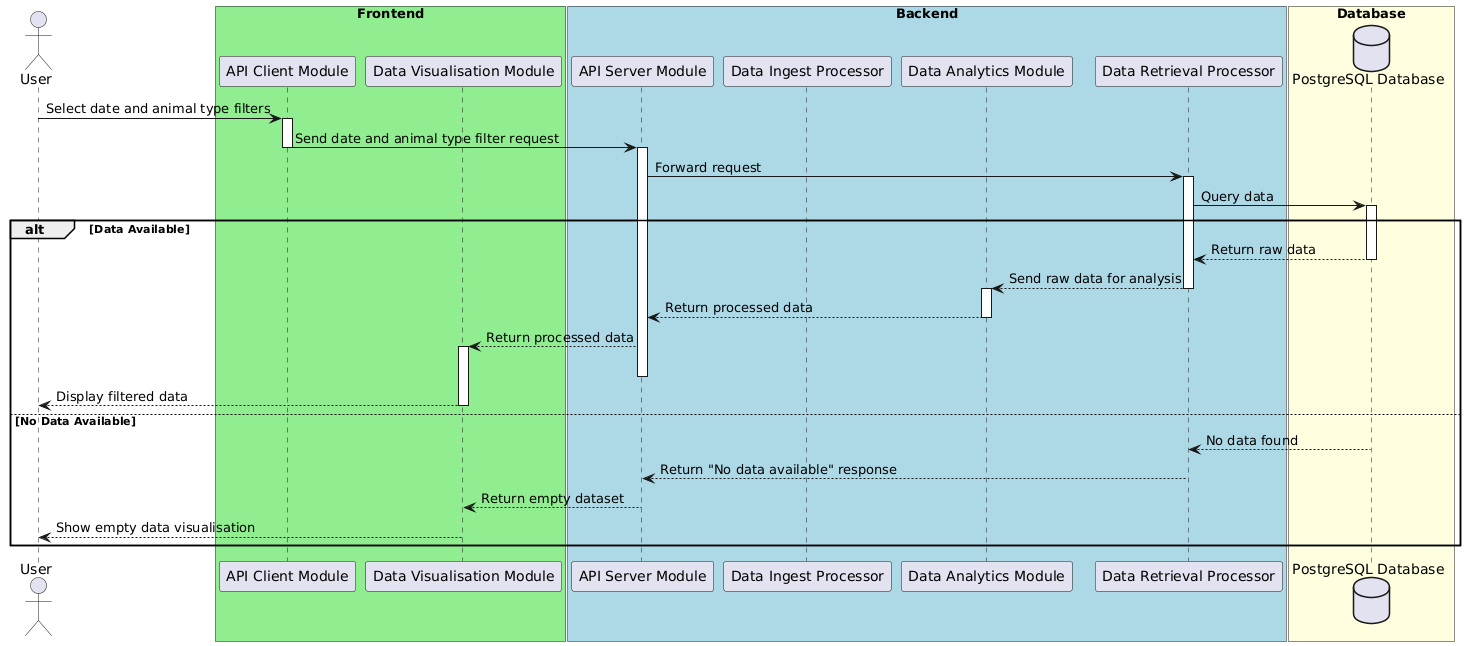

The diagram above was rendered by PlantUML. Its source (embedded in the PNG):
@startuml
actor User
box "Frontend" #LightGreen
participant "API Client Module" as Frontend
participant "Data Visualisation Module" as DataVisualisation
end box
box "Backend" #LightBlue
participant "API Server Module" as Backend
participant "Data Ingest Processor" as IngestProcessor
participant "Data Analytics Module" as AnalyticsModule
participant "Data Retrieval Processor" as RetrievalProcessor
end box
box "Database" #LightYellow
database "PostgreSQL Database" as Database
end box

User -> Frontend: Select date and animal type filters
activate Frontend
Frontend -> Backend: Send date and animal type filter request
deactivate Frontend
activate Backend
Backend -> RetrievalProcessor: Forward request
activate RetrievalProcessor
RetrievalProcessor -> Database: Query data
activate Database

alt Data Available
    Database --> RetrievalProcessor: Return raw data
    deactivate Database
    RetrievalProcessor --> AnalyticsModule: Send raw data for analysis
    deactivate RetrievalProcessor
    deactivate IngestProcessor
    deactivate RetrievalProcessor
    activate AnalyticsModule
    AnalyticsModule --> Backend: Return processed data
    deactivate AnalyticsModule
    Backend --> DataVisualisation: Return processed data
    activate DataVisualisation
    deactivate Backend
    DataVisualisation --> User: Display filtered data 
    deactivate DataVisualisation
else No Data Available
    Database --> RetrievalProcessor: No data found
    deactivate Database
    RetrievalProcessor --> Backend: Return "No data available" response
    deactivate RetrievalProcessor
    Backend --> DataVisualisation: Return empty dataset
    deactivate Backend
    DataVisualisation --> User: Show empty data visualisation
end alt
@enduml